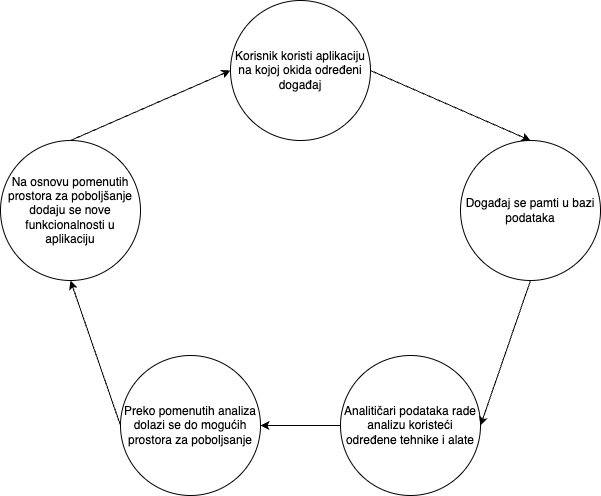

The diagram above was exported from draw.io. Its source (the exported page's mxGraphModel, read from the mxfile embedded in the PNG):
<mxGraphModel dx="2020" dy="1152" grid="1" gridSize="10" guides="1" tooltips="1" connect="1" arrows="1" fold="1" page="1" pageScale="1" pageWidth="827" pageHeight="1169" math="0" shadow="0">
  <root>
    <mxCell id="0" />
    <mxCell id="1" parent="0" />
    <mxCell id="vlOnObicrdtFkxBg_eqE-9" value="Korisnik koristi aplikaciju na kojoj okida određeni događaj" style="ellipse;whiteSpace=wrap;html=1;aspect=fixed;" vertex="1" parent="1">
      <mxGeometry x="330" y="90" width="140" height="140" as="geometry" />
    </mxCell>
    <mxCell id="vlOnObicrdtFkxBg_eqE-11" value="Događaj se pamti u bazi podataka" style="ellipse;whiteSpace=wrap;html=1;aspect=fixed;" vertex="1" parent="1">
      <mxGeometry x="560" y="230" width="140" height="140" as="geometry" />
    </mxCell>
    <mxCell id="vlOnObicrdtFkxBg_eqE-13" value="Analitičari podataka rade analizu koristeći određene tehnike i alate&lt;span style=&quot;color: rgba(0, 0, 0, 0); font-family: monospace; font-size: 0px; text-align: start; text-wrap: nowrap;&quot;&gt;%3CmxGraphModel%3E%3Croot%3E%3CmxCell%20id%3D%220%22%2F%3E%3CmxCell%20id%3D%221%22%20parent%3D%220%22%2F%3E%3CmxCell%20id%3D%222%22%20value%3D%22Doga%C4%91aj%20se%20pamti%20u%20bazi%20podataka%22%20style%3D%22ellipse%3BwhiteSpace%3Dwrap%3Bhtml%3D1%3Baspect%3Dfixed%3B%22%20vertex%3D%221%22%20parent%3D%221%22%3E%3CmxGeometry%20x%3D%22560%22%20y%3D%22200%22%20width%3D%22140%22%20height%3D%22140%22%20as%3D%22geometry%22%2F%3E%3C%2FmxCell%3E%3C%2Froot%3E%3C%2FmxGraphModel%3E&lt;/span&gt;" style="ellipse;whiteSpace=wrap;html=1;aspect=fixed;" vertex="1" parent="1">
      <mxGeometry x="440" y="445" width="140" height="140" as="geometry" />
    </mxCell>
    <mxCell id="vlOnObicrdtFkxBg_eqE-14" value="Preko pomenutih analiza dolazi se do mogućih prostora za poboljsanje" style="ellipse;whiteSpace=wrap;html=1;aspect=fixed;" vertex="1" parent="1">
      <mxGeometry x="220" y="445" width="140" height="140" as="geometry" />
    </mxCell>
    <mxCell id="vlOnObicrdtFkxBg_eqE-15" value="Na osnovu pomenutih prostora za poboljšanje dodaju se nove funkcionalnosti u aplikaciju" style="ellipse;whiteSpace=wrap;html=1;aspect=fixed;" vertex="1" parent="1">
      <mxGeometry x="100" y="230" width="140" height="140" as="geometry" />
    </mxCell>
    <mxCell id="vlOnObicrdtFkxBg_eqE-16" value="" style="endArrow=classic;html=1;rounded=0;exitX=1;exitY=0.5;exitDx=0;exitDy=0;entryX=0.5;entryY=0;entryDx=0;entryDy=0;" edge="1" parent="1" source="vlOnObicrdtFkxBg_eqE-9" target="vlOnObicrdtFkxBg_eqE-11">
      <mxGeometry width="50" height="50" relative="1" as="geometry">
        <mxPoint x="390" y="610" as="sourcePoint" />
        <mxPoint x="440" y="560" as="targetPoint" />
      </mxGeometry>
    </mxCell>
    <mxCell id="vlOnObicrdtFkxBg_eqE-17" value="" style="endArrow=classic;html=1;rounded=0;exitX=0.5;exitY=1;exitDx=0;exitDy=0;entryX=1;entryY=0.5;entryDx=0;entryDy=0;" edge="1" parent="1" source="vlOnObicrdtFkxBg_eqE-11" target="vlOnObicrdtFkxBg_eqE-13">
      <mxGeometry width="50" height="50" relative="1" as="geometry">
        <mxPoint x="390" y="610" as="sourcePoint" />
        <mxPoint x="440" y="560" as="targetPoint" />
      </mxGeometry>
    </mxCell>
    <mxCell id="vlOnObicrdtFkxBg_eqE-18" value="" style="endArrow=classic;html=1;rounded=0;exitX=0;exitY=0.5;exitDx=0;exitDy=0;entryX=1;entryY=0.5;entryDx=0;entryDy=0;" edge="1" parent="1" source="vlOnObicrdtFkxBg_eqE-13" target="vlOnObicrdtFkxBg_eqE-14">
      <mxGeometry width="50" height="50" relative="1" as="geometry">
        <mxPoint x="390" y="610" as="sourcePoint" />
        <mxPoint x="440" y="560" as="targetPoint" />
      </mxGeometry>
    </mxCell>
    <mxCell id="vlOnObicrdtFkxBg_eqE-19" value="" style="endArrow=classic;html=1;rounded=0;exitX=0;exitY=0.5;exitDx=0;exitDy=0;entryX=0.5;entryY=1;entryDx=0;entryDy=0;" edge="1" parent="1" source="vlOnObicrdtFkxBg_eqE-14" target="vlOnObicrdtFkxBg_eqE-15">
      <mxGeometry width="50" height="50" relative="1" as="geometry">
        <mxPoint x="390" y="610" as="sourcePoint" />
        <mxPoint x="440" y="560" as="targetPoint" />
      </mxGeometry>
    </mxCell>
    <mxCell id="vlOnObicrdtFkxBg_eqE-20" value="" style="endArrow=classic;html=1;rounded=0;exitX=0.5;exitY=0;exitDx=0;exitDy=0;entryX=0;entryY=0.5;entryDx=0;entryDy=0;" edge="1" parent="1" source="vlOnObicrdtFkxBg_eqE-15" target="vlOnObicrdtFkxBg_eqE-9">
      <mxGeometry width="50" height="50" relative="1" as="geometry">
        <mxPoint x="390" y="610" as="sourcePoint" />
        <mxPoint x="440" y="560" as="targetPoint" />
      </mxGeometry>
    </mxCell>
  </root>
</mxGraphModel>